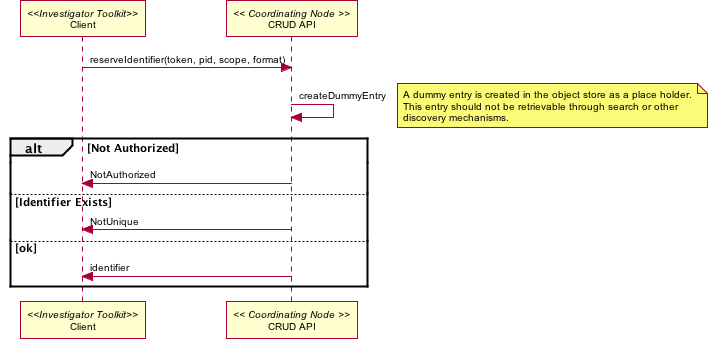

The diagram above was rendered by PlantUML. Its source (embedded in the PNG):
@startuml images/38_seq.png
skinparam activityFontColor black
skinparam activityFontSize 10
skinparam activityFontName arial
skinparam activityArrowFontColor black
skinparam activityArrowFontSize 10
skinparam activityArrowFontName arial
skinparam classArrowFontColor black
skinparam classArrowFontSize 10
skinparam classArrowFontName arial
skinparam classAttributeFontColor black
skinparam classAttributeFontSize 10
skinparam classAttributeFontName arial
skinparam classFontColor black
skinparam classFontSize 10
skinparam classFontName arial
skinparam componentFontColor black
skinparam componentFontSize 10
skinparam componentFontName arial
skinparam componentArrowFontColor black
skinparam componentArrowFontSize 10
skinparam componentArrowFontName arial
skinparam noteFontColor black
skinparam noteFontSize 10
skinparam noteFontName arial
skinparam packageFontColor black
skinparam packageFontSize 10
skinparam packageFontName arial
skinparam sequenceActorFontColor black
skinparam sequenceActorFontSize 10
skinparam sequenceActorFontName arial
skinparam sequenceArrowFontColor black
skinparam sequenceArrowFontSize 10
skinparam sequenceArrowFontName arial
skinparam sequenceGroupingFontColor black
skinparam sequenceGroupingFontSize 10
skinparam sequenceGroupingFontName arial
skinparam sequenceGroupingHeaderFontColor black
skinparam sequenceGroupingHeaderFontSize 10
skinparam sequenceGroupingHeaderFontName arial
skinparam sequenceParticipantFontColor black
skinparam sequenceParticipantFontSize 10
skinparam sequenceParticipantFontName arial
skinparam sequenceTitleFontColor black
skinparam sequenceTitleFontSize 10
skinparam sequenceTitleFontName arial
skinparam titleFontColor black
skinparam titleFontSize 10
skinparam titleFontName arial
skinparam usecaseFontColor black
skinparam usecaseFontSize 7
skinparam usecaseFontName arial
skinparam usecaseActorFontColor black
skinparam usecaseActorFontSize 7
skinparam usecaseActorFontName arial
skinparam usecaseArrowFontColor black
skinparam usecaseArrowFontSize 7
skinparam usecaseArrowFontName arial
participant "Client" as itk <<Investigator Toolkit>>
participant "CRUD API" as c_crud << Coordinating Node >>
itk -> c_crud: reserveIdentifier(token, pid, scope, format)
c_crud -> c_crud: createDummyEntry
note right
  A dummy entry is created in the object store as a place holder.
  This entry should not be retrievable through search or other 
  discovery mechanisms.
end note
alt Not Authorized
  c_crud -> itk: NotAuthorized
else Identifier Exists
  c_crud -> itk: NotUnique
else ok
  c_crud -> itk: identifier
end
@enduml